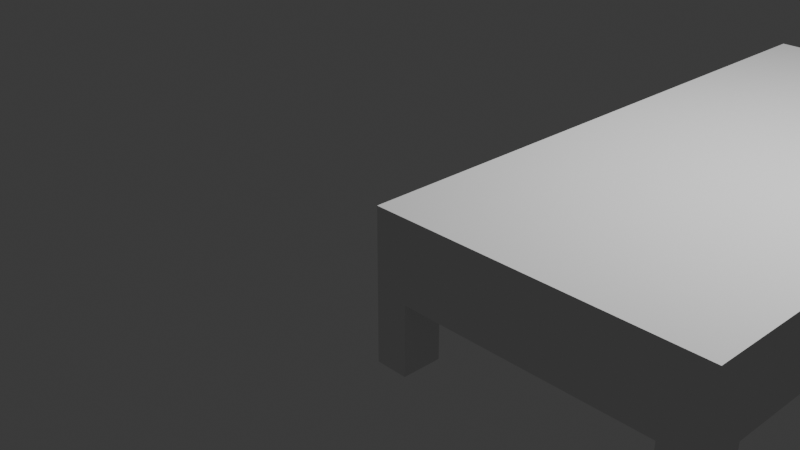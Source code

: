 # Source: Table.blend  (saved by Blender 5.3.31; exported with 4.5.12 LTS)
import bpy
from mathutils import Matrix  # noqa: F401  (used for matrix-valued properties, if any)

bpy.ops.wm.read_factory_settings(use_empty=True)
scene = bpy.context.scene
scene.name = 'Scene'

# ---- collections
col_collection = bpy.data.collections.new('Collection'); scene.collection.children.link(col_collection)

# ---- world
world_world = bpy.data.worlds.new('World'); scene.world = world_world
world_world.use_nodes = True; world_world.node_tree.nodes.clear()
_N = world_world.node_tree.nodes; _L = world_world.node_tree.links
n0 = _N.new('ShaderNodeOutputWorld'); n0.name = 'World Output'; n0.location = (200, 100)
n1 = _N.new('ShaderNodeBackground'); n1.name = 'Background'; n1.location = (-200, 100)
n1.inputs[0].default_value = (0.05088, 0.05088, 0.05088, 1.0)
_L.new(n1.outputs[0], n0.inputs[0])
n0.is_active_output = True
world_world.color = (0.05088, 0.05088, 0.05088)
world_world.sun_shadow_jitter_overblur = 0.0

# ---- cameras
cam_camera = bpy.data.cameras.new('Camera')
cam_camera.clip_end = 100.0
cam_camera.ortho_scale = 7.314

# ---- lights
light_light = bpy.data.lights.new('Light', 'POINT')
light_light.energy = 1000.0
light_light.shadow_soft_size = 0.1

# ---- meshes
me_cube_001 = bpy.data.meshes.new('Cube.001')
me_cube_001.from_pydata([(1.68, -1.812, 0.5707), (1.68, -1.812, 1.321), (1.68, 4.188, 0.5707), (1.68, 4.188, 1.321), (4.68, -1.812, 0.5707), (4.68, -1.812, 1.321), (4.68, 4.188, 0.5707), (4.68, 4.188, 1.321), (1.68, -1.428, 0.5707), (1.68, -1.428, 1.321), (4.68, -1.428, 0.5707), (4.68, -1.428, 1.321), (4.308, 4.188, 0.5707), (4.308, 4.188, 1.321), (4.308, -1.812, 0.5707), (4.308, -1.812, 1.321), (4.308, -1.428, 1.321), (4.308, -1.428, 0.5707), (1.989, 4.188, 0.5707), (1.989, -1.812, 1.321), (1.989, -1.428, 0.5707), (1.989, 4.188, 1.321), (1.989, -1.812, 0.5707), (1.989, -1.428, 1.321), (1.68, 3.713, 1.321), (4.68, 3.713, 0.5707), (1.68, 3.713, 0.5707), (4.68, 3.713, 1.321), (4.308, 3.713, 0.5707), (4.308, 3.713, 1.321), (1.989, 3.713, 0.5707), (1.989, 3.713, 1.321), (1.68, -1.428, -0.09134), (1.68, -1.812, -0.09134), (1.989, 4.188, -0.09134), (1.68, 4.188, -0.09134), (4.68, 3.713, -0.09134), (4.68, 4.188, -0.09134), (4.308, -1.812, -0.09134), (4.68, -1.812, -0.09134), (4.68, -1.428, -0.09134), (1.989, -1.428, -0.09134), (4.308, 4.188, -0.09134), (4.308, -1.428, -0.09134), (1.989, -1.812, -0.09134), (1.68, 3.713, -0.09134), (4.308, 3.713, -0.09134), (1.989, 3.713, -0.09134)], [], [(26, 24, 3, 2), (12, 13, 7, 6), (10, 11, 5, 4), (22, 19, 1, 0), (0, 8, 32, 33), (23, 9, 1, 19), (31, 24, 9, 23), (28, 25, 10, 17), (25, 27, 11, 10), (0, 1, 9, 8), (30, 28, 17, 20), (27, 29, 16, 11), (11, 16, 15, 5), (20, 17, 14, 22), (4, 5, 15, 14), (18, 21, 13, 12), (2, 3, 21, 18), (6, 25, 36, 37), (26, 30, 20, 8), (29, 31, 23, 16), (16, 23, 19, 15), (14, 15, 19, 22), (13, 21, 31, 29), (14, 17, 43, 38), (7, 13, 29, 27), (18, 12, 28, 30), (6, 7, 27, 25), (10, 4, 39, 40), (21, 3, 24, 31), (8, 9, 24, 26), (43, 40, 39, 38), (32, 41, 44, 33), (35, 34, 47, 45), (42, 37, 36, 46), (30, 26, 45, 47), (26, 2, 35, 45), (20, 22, 44, 41), (8, 20, 41, 32), (4, 14, 38, 39), (17, 10, 40, 43), (28, 12, 42, 46), (2, 18, 34, 35), (25, 28, 46, 36), (12, 6, 37, 42), (18, 30, 47, 34), (22, 0, 33, 44)])
_uv = me_cube_001.uv_layers.new(name='UVMap')
_uv.uv.foreach_set('vector', [0.75, 0.05274, 0.6667, 0.05274, 0.6667, -2.914e-08, 0.75, -3.278e-08, 0.08333, 0.7079, 3.094e-08, 0.7079, 2.914e-08, 0.6667, 0.08333, 0.6667, 0.9069, 0.04268, 0.8236, 0.04268, 0.8236, -3.6e-08, 0.9069, -3.964e-08, 0.2402, 0.7011, 0.1569, 0.7011, 0.1569, 0.6667, 0.2402, 0.6667, 0.75, 0.6667, 0.75, 0.624, 0.8236, 0.624, 0.8236, 0.6667, 0.03443, 0.04268, 1.325e-08, 0.04268, 1.325e-08, 1.325e-08, 0.03443, 1.325e-08, 0.03443, 0.6139, 1.325e-08, 0.6139, 1.325e-08, 0.04268, 0.03443, 0.04268, 0.3746, 0.6139, 0.3333, 0.6139, 0.3333, 0.04268, 0.3746, 0.04268, 0.9069, 0.6139, 0.8236, 0.6139, 0.8236, 0.04268, 0.9069, 0.04268, 0.75, 0.6667, 0.6667, 0.6667, 0.6667, 0.624, 0.75, 0.624, 0.6322, 0.6139, 0.3746, 0.6139, 0.3746, 0.04268, 0.6322, 0.04268, 0.3333, 0.6139, 0.2921, 0.6139, 0.2921, 0.04268, 0.3333, 0.04268, 0.3333, 0.04268, 0.2921, 0.04268, 0.2921, 1.325e-08, 0.3333, 1.325e-08, 0.6322, 0.04268, 0.3746, 0.04268, 0.3746, 1.325e-08, 0.6322, 1.325e-08, 0.2402, 1.0, 0.1569, 1.0, 0.1569, 0.9588, 0.2402, 0.9588, 0.08333, 0.9656, 4.221e-08, 0.9656, 3.094e-08, 0.7079, 0.08333, 0.7079, 0.08333, 1.0, 4.371e-08, 1.0, 4.221e-08, 0.9656, 0.08333, 0.9656, 0.9069, 0.6667, 0.9069, 0.6139, 0.9805, 0.6139, 0.9805, 0.6667, 0.6667, 0.6139, 0.6322, 0.6139, 0.6322, 0.04268, 0.6667, 0.04268, 0.2921, 0.6139, 0.03443, 0.6139, 0.03443, 0.04268, 0.2921, 0.04268, 0.2921, 0.04268, 0.03443, 0.04268, 0.03443, 1.325e-08, 0.2921, 1.325e-08, 0.2402, 0.9588, 0.1569, 0.9588, 0.1569, 0.7011, 0.2402, 0.7011, 0.2921, 0.6667, 0.03443, 0.6667, 0.03443, 0.6139, 0.2921, 0.6139, 0.4193, 0.6667, 0.4619, 0.6667, 0.4619, 0.7402, 0.4193, 0.7402, 0.3333, 0.6667, 0.2921, 0.6667, 0.2921, 0.6139, 0.3333, 0.6139, 0.6322, 0.6667, 0.3746, 0.6667, 0.3746, 0.6139, 0.6322, 0.6139, 0.9069, 0.6667, 0.8236, 0.6667, 0.8236, 0.6139, 0.9069, 0.6139, 0.9069, 0.04268, 0.9069, -3.964e-08, 0.9805, -4.286e-08, 0.9805, 0.04268, 0.03443, 0.6667, 1.325e-08, 0.6667, 1.325e-08, 0.6139, 0.03443, 0.6139, 0.75, 0.624, 0.6667, 0.624, 0.6667, 0.05274, 0.75, 0.05274, 0.6972, 0.7621, 0.656, 0.7621, 0.656, 0.7194, 0.6972, 0.7194, 0.7316, 0.7621, 0.6972, 0.7621, 0.6972, 0.7194, 0.7316, 0.7194, 0.7316, 0.7194, 0.6972, 0.7194, 0.6972, 0.6667, 0.7316, 0.6667, 0.6972, 0.7194, 0.656, 0.7194, 0.656, 0.6667, 0.6972, 0.6667, 0.5871, 0.6667, 0.6215, 0.6667, 0.6215, 0.7402, 0.5871, 0.7402, 0.75, 0.05274, 0.75, -3.278e-08, 0.8236, -3.6e-08, 0.8236, 0.05274, 0.4619, 0.6667, 0.5046, 0.6667, 0.5046, 0.7402, 0.4619, 0.7402, 0.6215, 0.6667, 0.656, 0.6667, 0.656, 0.7402, 0.6215, 0.7402, 0.2402, 1.0, 0.2402, 0.9588, 0.3138, 0.9588, 0.3138, 1.0, 0.5046, 0.6667, 0.5459, 0.6667, 0.5459, 0.7402, 0.5046, 0.7402, 0.3138, 0.6667, 0.3665, 0.6667, 0.3665, 0.7402, 0.3138, 0.7402, 0.08333, 1.0, 0.08333, 0.9656, 0.1569, 0.9656, 0.1569, 1.0, 0.5459, 0.6667, 0.5871, 0.6667, 0.5871, 0.7402, 0.5459, 0.7402, 0.08333, 0.7079, 0.08333, 0.6667, 0.1569, 0.6667, 0.1569, 0.7079, 0.3665, 0.6667, 0.4193, 0.6667, 0.4193, 0.7402, 0.3665, 0.7402, 0.2402, 0.7011, 0.2402, 0.6667, 0.3138, 0.6667, 0.3138, 0.7011])
me_cube_001.update()

# ---- objects
ob_light = bpy.data.objects.new('Light', light_light)
ob_camera = bpy.data.objects.new('Camera', cam_camera)
ob_table = bpy.data.objects.new('Table', me_cube_001)

# ---- transforms, parenting, visibility, modifiers, constraints
ob_light.location = (4.076, 1.005, 5.904)
ob_light.rotation_euler = (0.6503, 0.05522, 1.866)
ob_light.lock_rotations_4d = False
ob_light.empty_display_type = 'ARROWS'
ob_light.color = (0.0, 0.0, 0.0, 0.0)
ob_light.lineart.crease_threshold = 0.0
ob_camera.location = (7.359, -6.926, 4.958)
ob_camera.rotation_euler = (1.109, 0.0, 0.8149)
ob_camera.lock_rotations_4d = False
ob_camera.empty_display_type = 'ARROWS'
ob_camera.color = (0.0, 0.0, 0.0, 0.0)
ob_camera.display_type = 'WIRE'
ob_camera.lineart.crease_threshold = 0.0
ob_table.location = (0.0, 0.0, 0.0)

# ---- collection membership
col_collection.objects.link(ob_light)
col_collection.objects.link(ob_camera)
col_collection.objects.link(ob_table)

# ---- scene / render settings (as saved in the file)
scene.camera = ob_camera
scene.frame_start = 1; scene.frame_end = 250; scene.frame_set(1)
scene.render.engine = 'BLENDER_EEVEE_NEXT'
scene.render.bake_bias = 0.0
scene.render.bake_samples = 0
scene.render.compositor_device = 'GPU'
scene.eevee.use_volume_custom_range = False
scene.eevee.fast_gi_thickness_near = 0.1
scene.eevee.fast_gi_thickness_far = 0.0
scene.eevee.ray_tracing_options.screen_trace_thickness = 0.1
bpy.context.view_layer.update()
